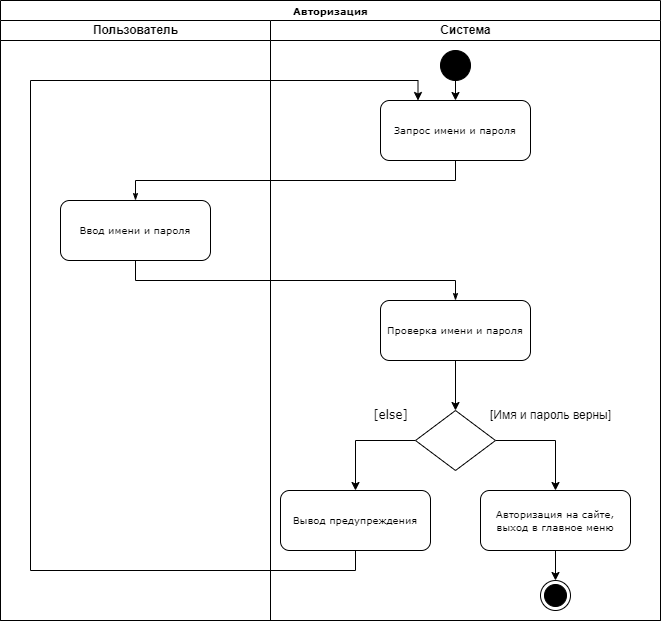

The diagram above was exported from draw.io. Its source (the exported page's mxGraphModel, read from the mxfile embedded in the PNG):
<mxGraphModel dx="1434" dy="746" grid="1" gridSize="10" guides="1" tooltips="1" connect="1" arrows="1" fold="1" page="1" pageScale="1" pageWidth="1100" pageHeight="850" background="none" math="0" shadow="0">
  <root>
    <mxCell id="0" />
    <mxCell id="1" parent="0" />
    <mxCell id="77e6c97f196da883-1" value="Авторизация" style="swimlane;html=1;childLayout=stackLayout;startSize=20;rounded=0;shadow=0;labelBackgroundColor=none;strokeWidth=1;fontFamily=Verdana;fontSize=10;align=center;" parent="1" vertex="1">
      <mxGeometry x="70" y="40" width="660" height="620" as="geometry" />
    </mxCell>
    <mxCell id="77e6c97f196da883-2" value="Пользователь" style="swimlane;html=1;startSize=20;" parent="77e6c97f196da883-1" vertex="1">
      <mxGeometry y="20" width="270" height="600" as="geometry" />
    </mxCell>
    <mxCell id="77e6c97f196da883-11" value="&lt;font style=&quot;font-size: 10px;&quot;&gt;Ввод имени и пароля&lt;/font&gt;" style="rounded=1;whiteSpace=wrap;html=1;shadow=0;labelBackgroundColor=none;strokeWidth=1;fontFamily=Verdana;fontSize=8;align=center;" parent="77e6c97f196da883-2" vertex="1">
      <mxGeometry x="60" y="180" width="150" height="60" as="geometry" />
    </mxCell>
    <mxCell id="77e6c97f196da883-3" value="Система" style="swimlane;html=1;startSize=20;" parent="77e6c97f196da883-1" vertex="1">
      <mxGeometry x="270" y="20" width="390" height="600" as="geometry" />
    </mxCell>
    <mxCell id="Uf1lGCZ4GQQQLJcy2Ad4-12" value="&lt;font style=&quot;font-size: 10px;&quot;&gt;Запрос имени и пароля&lt;/font&gt;" style="rounded=1;whiteSpace=wrap;html=1;shadow=0;labelBackgroundColor=none;strokeWidth=1;fontFamily=Verdana;fontSize=8;align=center;" parent="77e6c97f196da883-3" vertex="1">
      <mxGeometry x="110" y="80" width="150" height="60" as="geometry" />
    </mxCell>
    <mxCell id="Uf1lGCZ4GQQQLJcy2Ad4-15" style="edgeStyle=orthogonalEdgeStyle;rounded=0;orthogonalLoop=1;jettySize=auto;html=1;entryX=0.5;entryY=0;entryDx=0;entryDy=0;" parent="77e6c97f196da883-3" source="Uf1lGCZ4GQQQLJcy2Ad4-14" target="77e6c97f196da883-13" edge="1">
      <mxGeometry relative="1" as="geometry" />
    </mxCell>
    <mxCell id="Uf1lGCZ4GQQQLJcy2Ad4-14" value="&lt;font style=&quot;font-size: 10px;&quot;&gt;Проверка имени и пароля&lt;/font&gt;" style="rounded=1;whiteSpace=wrap;html=1;shadow=0;labelBackgroundColor=none;strokeWidth=1;fontFamily=Verdana;fontSize=8;align=center;" parent="77e6c97f196da883-3" vertex="1">
      <mxGeometry x="110" y="280" width="150" height="60" as="geometry" />
    </mxCell>
    <mxCell id="Uf1lGCZ4GQQQLJcy2Ad4-19" style="edgeStyle=orthogonalEdgeStyle;rounded=0;orthogonalLoop=1;jettySize=auto;html=1;entryX=0.5;entryY=0;entryDx=0;entryDy=0;exitX=1;exitY=0.5;exitDx=0;exitDy=0;" parent="77e6c97f196da883-3" source="77e6c97f196da883-13" target="Uf1lGCZ4GQQQLJcy2Ad4-18" edge="1">
      <mxGeometry relative="1" as="geometry" />
    </mxCell>
    <mxCell id="Uf1lGCZ4GQQQLJcy2Ad4-20" style="edgeStyle=orthogonalEdgeStyle;rounded=0;orthogonalLoop=1;jettySize=auto;html=1;entryX=0.5;entryY=0;entryDx=0;entryDy=0;exitX=0;exitY=0.5;exitDx=0;exitDy=0;" parent="77e6c97f196da883-3" source="77e6c97f196da883-13" target="Uf1lGCZ4GQQQLJcy2Ad4-13" edge="1">
      <mxGeometry relative="1" as="geometry" />
    </mxCell>
    <mxCell id="77e6c97f196da883-13" value="" style="rhombus;whiteSpace=wrap;html=1;rounded=0;shadow=0;labelBackgroundColor=none;strokeWidth=1;fontFamily=Verdana;fontSize=8;align=center;" parent="77e6c97f196da883-3" vertex="1">
      <mxGeometry x="145" y="390" width="80" height="60" as="geometry" />
    </mxCell>
    <mxCell id="Uf1lGCZ4GQQQLJcy2Ad4-16" value="[Имя и пароль верны]" style="text;html=1;align=center;verticalAlign=middle;resizable=0;points=[];autosize=1;strokeColor=none;fillColor=none;" parent="77e6c97f196da883-3" vertex="1">
      <mxGeometry x="210" y="380" width="140" height="30" as="geometry" />
    </mxCell>
    <mxCell id="Uf1lGCZ4GQQQLJcy2Ad4-27" style="edgeStyle=orthogonalEdgeStyle;rounded=0;orthogonalLoop=1;jettySize=auto;html=1;entryX=0.5;entryY=0;entryDx=0;entryDy=0;fontFamily=Verdana;fontSize=8;fontColor=default;labelBackgroundColor=none;" parent="77e6c97f196da883-3" source="Uf1lGCZ4GQQQLJcy2Ad4-18" target="Uf1lGCZ4GQQQLJcy2Ad4-26" edge="1">
      <mxGeometry relative="1" as="geometry" />
    </mxCell>
    <mxCell id="Uf1lGCZ4GQQQLJcy2Ad4-18" value="&lt;div&gt;&lt;font style=&quot;font-size: 10px;&quot;&gt;Авторизация на сайте,&lt;/font&gt;&lt;/div&gt;&lt;font style=&quot;font-size: 10px;&quot;&gt;выход в главное меню&lt;/font&gt;" style="rounded=1;whiteSpace=wrap;html=1;shadow=0;labelBackgroundColor=none;strokeWidth=1;fontFamily=Verdana;fontSize=8;align=center;" parent="77e6c97f196da883-3" vertex="1">
      <mxGeometry x="210" y="470" width="150" height="60" as="geometry" />
    </mxCell>
    <mxCell id="Uf1lGCZ4GQQQLJcy2Ad4-21" style="edgeStyle=orthogonalEdgeStyle;rounded=0;orthogonalLoop=1;jettySize=auto;html=1;exitX=0.5;exitY=1;exitDx=0;exitDy=0;entryX=0.25;entryY=0;entryDx=0;entryDy=0;" parent="77e6c97f196da883-3" source="Uf1lGCZ4GQQQLJcy2Ad4-13" target="Uf1lGCZ4GQQQLJcy2Ad4-12" edge="1">
      <mxGeometry relative="1" as="geometry">
        <Array as="points">
          <mxPoint x="85" y="550" />
          <mxPoint x="-240" y="550" />
          <mxPoint x="-240" y="60" />
          <mxPoint x="148" y="60" />
        </Array>
      </mxGeometry>
    </mxCell>
    <mxCell id="Uf1lGCZ4GQQQLJcy2Ad4-13" value="&lt;font style=&quot;font-size: 10px;&quot;&gt;Вывод предупреждения&lt;/font&gt;" style="rounded=1;whiteSpace=wrap;html=1;shadow=0;labelBackgroundColor=none;strokeWidth=1;fontFamily=Verdana;fontSize=8;align=center;" parent="77e6c97f196da883-3" vertex="1">
      <mxGeometry x="10" y="470" width="150" height="60" as="geometry" />
    </mxCell>
    <mxCell id="Uf1lGCZ4GQQQLJcy2Ad4-23" style="edgeStyle=orthogonalEdgeStyle;rounded=0;orthogonalLoop=1;jettySize=auto;html=1;exitX=0.5;exitY=1;exitDx=0;exitDy=0;entryX=0.5;entryY=0;entryDx=0;entryDy=0;" parent="77e6c97f196da883-3" source="Uf1lGCZ4GQQQLJcy2Ad4-25" target="Uf1lGCZ4GQQQLJcy2Ad4-12" edge="1">
      <mxGeometry relative="1" as="geometry">
        <mxPoint x="185" y="65" as="sourcePoint" />
      </mxGeometry>
    </mxCell>
    <mxCell id="Uf1lGCZ4GQQQLJcy2Ad4-25" value="" style="ellipse;fillColor=strokeColor;html=1;rounded=1;shadow=0;strokeColor=default;strokeWidth=1;align=center;verticalAlign=middle;fontFamily=Verdana;fontSize=8;fontColor=default;labelBackgroundColor=none;" parent="77e6c97f196da883-3" vertex="1">
      <mxGeometry x="170" y="30" width="30" height="30" as="geometry" />
    </mxCell>
    <mxCell id="Uf1lGCZ4GQQQLJcy2Ad4-26" value="" style="ellipse;html=1;shape=endState;fillColor=strokeColor;rounded=1;shadow=0;strokeColor=default;strokeWidth=1;align=center;verticalAlign=middle;fontFamily=Verdana;fontSize=8;fontColor=default;labelBackgroundColor=none;" parent="77e6c97f196da883-3" vertex="1">
      <mxGeometry x="270" y="560" width="30" height="30" as="geometry" />
    </mxCell>
    <mxCell id="Uf1lGCZ4GQQQLJcy2Ad4-28" value="[else]" style="text;html=1;align=center;verticalAlign=middle;resizable=0;points=[];autosize=1;strokeColor=none;fillColor=none;fontFamily=Verdana;fontSize=12;fontColor=default;labelBackgroundColor=none;strokeWidth=1;" parent="77e6c97f196da883-3" vertex="1">
      <mxGeometry x="90" y="380" width="60" height="30" as="geometry" />
    </mxCell>
    <mxCell id="77e6c97f196da883-26" style="edgeStyle=orthogonalEdgeStyle;rounded=0;html=1;labelBackgroundColor=none;startArrow=none;startFill=0;startSize=5;endArrow=classicThin;endFill=1;endSize=5;jettySize=auto;orthogonalLoop=1;strokeWidth=1;fontFamily=Verdana;fontSize=8;exitX=0.5;exitY=1;exitDx=0;exitDy=0;curved=0;" parent="77e6c97f196da883-1" source="Uf1lGCZ4GQQQLJcy2Ad4-12" target="77e6c97f196da883-11" edge="1">
      <mxGeometry relative="1" as="geometry">
        <mxPoint x="320" y="190" as="sourcePoint" />
      </mxGeometry>
    </mxCell>
    <mxCell id="77e6c97f196da883-27" style="edgeStyle=orthogonalEdgeStyle;rounded=0;html=1;labelBackgroundColor=none;startArrow=none;startFill=0;startSize=5;endArrow=classicThin;endFill=1;endSize=5;jettySize=auto;orthogonalLoop=1;strokeWidth=1;fontFamily=Verdana;fontSize=8;exitX=0.5;exitY=1;exitDx=0;exitDy=0;entryX=0.5;entryY=0;entryDx=0;entryDy=0;curved=0;" parent="77e6c97f196da883-1" source="77e6c97f196da883-11" target="Uf1lGCZ4GQQQLJcy2Ad4-14" edge="1">
      <mxGeometry relative="1" as="geometry">
        <mxPoint x="410" y="310" as="targetPoint" />
      </mxGeometry>
    </mxCell>
  </root>
</mxGraphModel>